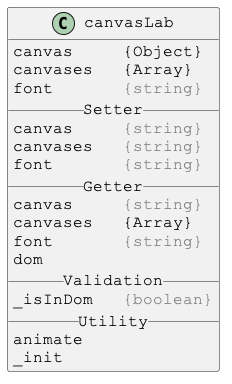

The diagram above was rendered by PlantUML. Its source (embedded in the PNG):
@startuml

skinparam DefaultFontSize 16
skinparam DefaultFontName Courier New

class canvasLab {
canvas     {Object}
canvases   {Array}
font       <color:gray>{string}</color>
__ Setter __
canvas     <color:gray>{string}</color>
canvases   <color:gray>{string}</color>
font       <color:gray>{string}</color>
__ Getter __
canvas     <color:gray>{string}</color>
canvases   {Array}
font       <color:gray>{string}</color>
dom
__ Validation __
_isInDom   <color:gray>{boolean}</color>
__ Utility __
animate
_init
}

@enduml